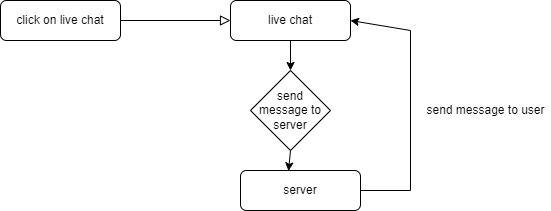

The diagram above was exported from draw.io. Its source (the exported page's mxGraphModel, read from the mxfile embedded in the PNG):
<mxGraphModel dx="1038" dy="560" grid="1" gridSize="10" guides="1" tooltips="1" connect="1" arrows="1" fold="1" page="1" pageScale="1" pageWidth="827" pageHeight="1169" math="0" shadow="0">
  <root>
    <mxCell id="WIyWlLk6GJQsqaUBKTNV-0" />
    <mxCell id="WIyWlLk6GJQsqaUBKTNV-1" parent="WIyWlLk6GJQsqaUBKTNV-0" />
    <mxCell id="WIyWlLk6GJQsqaUBKTNV-2" value="" style="rounded=0;html=1;jettySize=auto;orthogonalLoop=1;fontSize=11;endArrow=block;endFill=0;endSize=8;strokeWidth=1;shadow=0;labelBackgroundColor=none;edgeStyle=orthogonalEdgeStyle;" parent="WIyWlLk6GJQsqaUBKTNV-1" source="WIyWlLk6GJQsqaUBKTNV-3" edge="1">
      <mxGeometry relative="1" as="geometry">
        <mxPoint x="240" y="210" as="targetPoint" />
      </mxGeometry>
    </mxCell>
    <mxCell id="WIyWlLk6GJQsqaUBKTNV-3" value="click on live chat" style="rounded=1;whiteSpace=wrap;html=1;fontSize=12;glass=0;strokeWidth=1;shadow=0;" parent="WIyWlLk6GJQsqaUBKTNV-1" vertex="1">
      <mxGeometry x="10" y="190" width="120" height="40" as="geometry" />
    </mxCell>
    <mxCell id="WIyWlLk6GJQsqaUBKTNV-7" value="live chat" style="rounded=1;whiteSpace=wrap;html=1;fontSize=12;glass=0;strokeWidth=1;shadow=0;" parent="WIyWlLk6GJQsqaUBKTNV-1" vertex="1">
      <mxGeometry x="240" y="190" width="120" height="40" as="geometry" />
    </mxCell>
    <mxCell id="O0TUalYjW0-OdChmf_37-0" value="send message to server" style="rhombus;whiteSpace=wrap;html=1;" vertex="1" parent="WIyWlLk6GJQsqaUBKTNV-1">
      <mxGeometry x="260" y="260" width="80" height="80" as="geometry" />
    </mxCell>
    <mxCell id="O0TUalYjW0-OdChmf_37-1" value="" style="endArrow=classic;html=1;rounded=0;exitX=0.5;exitY=1;exitDx=0;exitDy=0;entryX=0.5;entryY=0;entryDx=0;entryDy=0;" edge="1" parent="WIyWlLk6GJQsqaUBKTNV-1" source="WIyWlLk6GJQsqaUBKTNV-7" target="O0TUalYjW0-OdChmf_37-0">
      <mxGeometry width="50" height="50" relative="1" as="geometry">
        <mxPoint x="390" y="310" as="sourcePoint" />
        <mxPoint x="440" y="260" as="targetPoint" />
      </mxGeometry>
    </mxCell>
    <mxCell id="O0TUalYjW0-OdChmf_37-6" value="server" style="rounded=1;whiteSpace=wrap;html=1;" vertex="1" parent="WIyWlLk6GJQsqaUBKTNV-1">
      <mxGeometry x="250" y="360" width="120" height="40" as="geometry" />
    </mxCell>
    <mxCell id="O0TUalYjW0-OdChmf_37-7" value="" style="endArrow=classic;html=1;rounded=0;exitX=0.5;exitY=1;exitDx=0;exitDy=0;entryX=0.4;entryY=0.01;entryDx=0;entryDy=0;entryPerimeter=0;" edge="1" parent="WIyWlLk6GJQsqaUBKTNV-1" source="O0TUalYjW0-OdChmf_37-0" target="O0TUalYjW0-OdChmf_37-6">
      <mxGeometry width="50" height="50" relative="1" as="geometry">
        <mxPoint x="390" y="300" as="sourcePoint" />
        <mxPoint x="440" y="250" as="targetPoint" />
      </mxGeometry>
    </mxCell>
    <mxCell id="O0TUalYjW0-OdChmf_37-8" value="" style="endArrow=classic;html=1;rounded=0;exitX=1;exitY=0.5;exitDx=0;exitDy=0;entryX=1;entryY=0.5;entryDx=0;entryDy=0;" edge="1" parent="WIyWlLk6GJQsqaUBKTNV-1" source="O0TUalYjW0-OdChmf_37-6" target="WIyWlLk6GJQsqaUBKTNV-7">
      <mxGeometry width="50" height="50" relative="1" as="geometry">
        <mxPoint x="390" y="300" as="sourcePoint" />
        <mxPoint x="420" y="210" as="targetPoint" />
        <Array as="points">
          <mxPoint x="420" y="380" />
          <mxPoint x="420" y="220" />
        </Array>
      </mxGeometry>
    </mxCell>
    <mxCell id="O0TUalYjW0-OdChmf_37-9" value="send message to user&lt;br&gt;" style="text;html=1;align=center;verticalAlign=middle;resizable=0;points=[];autosize=1;strokeColor=none;fillColor=none;" vertex="1" parent="WIyWlLk6GJQsqaUBKTNV-1">
      <mxGeometry x="430" y="290" width="130" height="20" as="geometry" />
    </mxCell>
  </root>
</mxGraphModel>